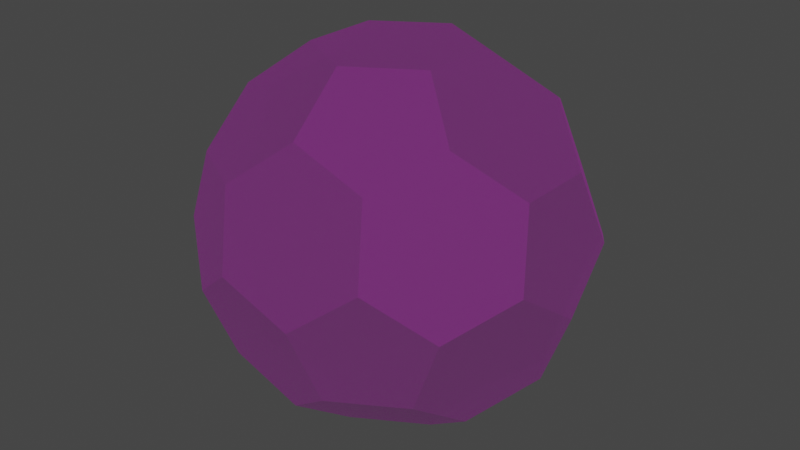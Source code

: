 # Source: Ball.blend  (saved by Blender 2.80.74; exported with 4.5.12 LTS)
import bpy
from mathutils import Matrix  # noqa: F401  (used for matrix-valued properties, if any)

bpy.ops.wm.read_factory_settings(use_empty=True)
scene = bpy.context.scene
scene.name = 'Scene'

# ---- collections
col_collection = bpy.data.collections.new('Collection'); scene.collection.children.link(col_collection)

# ---- images (referenced by path relative to the original .blend; pixels are not part of the script)
import os
ASSET_DIR = os.environ.get("B2B_ASSET_DIR", "")  # directory of the original .blend (textures are referenced by path, not embedded)
HERE = os.path.dirname(os.path.abspath(__file__))  # packed textures are extracted next to this script under _unpacked/

def load_image(name, relpath, width, height, colorspace="sRGB"):
    """Load a texture the original file referenced (path relative to the .blend, or extracted next to this script)."""
    p = next((c for c in (os.path.join(HERE, relpath), os.path.join(ASSET_DIR, relpath)) if relpath and os.path.exists(c)), "")
    if p:
        img = bpy.data.images.load(p, check_existing=True)
        img.name = name
    else:  # same state as the original file: an image datablock whose file is absent (Cycles renders it pink)
        img = bpy.data.images.new(name, width, height)
        img.source = "FILE"
        img.filepath = "//" + (relpath or name)
    img.colorspace_settings.name = colorspace
    return img
img_map__15 = load_image('Map #15', 'T_Generic_colors.psd', 1024, 1024, 'sRGB')

# ---- materials (node trees are filled in below, after node groups)
mat_07___default = bpy.data.materials.new('07 - Default')
mat_07___default.use_transparent_shadow = False
mat_07___default.diffuse_color = (0.5882, 0.5882, 0.5882, 1.0)
mat_07___default.roughness = 0.8586
mat_07___default.specular_intensity = 0.0
mat_07___default.metallic = 1.0

# ---- material node trees
mat_07___default.use_nodes = True; mat_07___default.node_tree.nodes.clear()
_N = mat_07___default.node_tree.nodes; _L = mat_07___default.node_tree.links
n0 = _N.new('ShaderNodeOutputMaterial'); n0.name = 'Material Output'; n0.location = (300, 300)
n1 = _N.new('ShaderNodeBsdfPrincipled'); n1.name = 'Principled BSDF'; n1.location = (10, 300)
n1.distribution = 'GGX'
n1.subsurface_method = 'BURLEY'
n1.inputs[1].default_value = 1.0
n1.inputs[2].default_value = 0.8586
n1.inputs[3].default_value = 1.45
n1.inputs[13].default_value = 0.0
n1.inputs[27].default_value = (0.0, 0.0, 0.0, 1.0)
n1.inputs[28].default_value = 1.0
n2 = _N.new('ShaderNodeNormalMap'); n2.name = 'Normal Map'; n2.location = (-300, -300)
n2.label = 'Normal/Map'
n2.inputs[0].default_value = 0.14
n3 = _N.new('ShaderNodeTexImage'); n3.name = 'Image Texture'; n3.location = (-300, 600)
n3.image = img_map__15
n4 = _N.new('ShaderNodeTexImage'); n4.name = 'Image Texture.001'; n4.location = (-300, 0)
n4.image = img_map__15
_L.new(n1.outputs[0], n0.inputs[0])
_L.new(n2.outputs[0], n1.inputs[5])
_L.new(n3.outputs[0], n1.inputs[0])
_L.new(n4.outputs[0], n1.inputs[4])
n0.is_active_output = True

# ---- world
world_world = bpy.data.worlds.new('World'); scene.world = world_world
world_world.use_nodes = True; world_world.node_tree.nodes.clear()
_N = world_world.node_tree.nodes; _L = world_world.node_tree.links
n0 = _N.new('ShaderNodeOutputWorld'); n0.name = 'World Output'; n0.location = (300, 300)
n1 = _N.new('ShaderNodeBackground'); n1.name = 'Background'; n1.location = (10, 300)
n1.inputs[0].default_value = (0.05088, 0.05088, 0.05088, 1.0)
_L.new(n1.outputs[0], n0.inputs[0])
n0.is_active_output = True
world_world.color = (0.05088, 0.05088, 0.05088)
world_world.use_sun_shadow = False
world_world.sun_shadow_jitter_overblur = 0.0

# ---- meshes
me_mesh = bpy.data.meshes.new('Mesh')
me_mesh.from_pydata([(0.04031, -0.02426, 0.1107), (0.0721, -0.04855, 0.0832), (0.1039, -0.02428, 0.05568), (0.1039, 0.02429, 0.05568), (0.0721, 0.04855, 0.0832), (0.04031, 0.02427, 0.1107), (0.1132, 0.03929, 0.01045), (0.09085, 0.07856, -0.007224), (0.05906, 0.1028, 0.02032), (0.04969, 0.08784, 0.06551), (0.0228, 0.1178, -0.008299), (-0.0228, 0.1178, 0.008299), (-0.03218, 0.1028, 0.05353), (0.004048, 0.08784, 0.08212), (-0.07424, 0.07856, 0.05286), (-0.08003, 0.03929, 0.08079), (-0.04377, 0.02429, 0.1094), (-0.001749, 0.04855, 0.1101), (-0.04377, -0.02428, 0.1094), (-0.001749, -0.04855, 0.1101), (-0.08003, -0.03929, 0.08079), (-0.07424, -0.07855, 0.05286), (-0.03218, -0.1028, 0.05353), (0.004048, -0.08784, 0.08212), (-0.0228, -0.1178, 0.008299), (0.0228, -0.1178, -0.008299), (0.05906, -0.1028, 0.02032), (0.04969, -0.08784, 0.06551), (0.09085, -0.07855, -0.007224), (0.1132, -0.03929, 0.01045), (0.119, 2.441e-06, -0.0175), (0.1024, 2.439e-06, -0.06311), (0.08003, 0.03929, -0.08079), (0.07424, 0.07856, -0.05286), (0.07424, -0.07855, -0.05286), (0.08003, -0.03929, -0.08079), (-0.05906, -0.1028, -0.02032), (-0.04969, -0.08784, -0.06551), (-0.004045, -0.08784, -0.08212), (0.03218, -0.1028, -0.05353), (0.001752, -0.04855, -0.1101), (0.04377, -0.02428, -0.1094), (0.04377, 0.02429, -0.1094), (0.001752, 0.04855, -0.1101), (-0.004045, 0.08784, -0.08212), (0.03218, 0.1028, -0.05353), (-0.04031, -0.02426, -0.1107), (-0.04031, 0.02427, -0.1107), (-0.09085, -0.07855, 0.007224), (-0.1132, -0.03929, -0.01045), (-0.1039, -0.02428, -0.05568), (-0.07209, -0.04855, -0.0832), (-0.1039, 0.02429, -0.05568), (-0.07209, 0.04855, -0.0832), (-0.04969, 0.08784, -0.06551), (-0.05906, 0.1028, -0.02032), (-0.1132, 0.03929, -0.01045), (-0.09085, 0.07856, 0.007224), (-0.1024, 2.444e-06, 0.06311), (-0.119, 2.442e-06, 0.01751)], [], [(3, 4, 5), (5, 0, 1), (3, 5, 1), (3, 1, 2), (8, 9, 4), (4, 3, 6), (8, 4, 6), (8, 6, 7), (12, 13, 9), (9, 8, 10), (12, 9, 10), (12, 10, 11), (16, 17, 13), (13, 12, 14), (16, 13, 14), (16, 14, 15), (0, 5, 17), (17, 16, 18), (0, 17, 18), (0, 18, 19), (22, 23, 19), (19, 18, 20), (22, 19, 20), (22, 20, 21), (26, 27, 23), (23, 22, 24), (26, 23, 24), (26, 24, 25), (2, 1, 27), (27, 26, 28), (2, 27, 28), (2, 28, 29), (32, 33, 7), (7, 6, 30), (32, 7, 30), (32, 30, 31), (34, 35, 31), (31, 30, 29), (34, 31, 29), (34, 29, 28), (38, 39, 25), (25, 24, 36), (38, 25, 36), (38, 36, 37), (35, 34, 39), (39, 38, 40), (35, 39, 40), (35, 40, 41), (44, 45, 33), (33, 32, 42), (44, 33, 42), (44, 42, 43), (46, 47, 43), (43, 42, 41), (46, 43, 41), (46, 41, 40), (50, 51, 37), (37, 36, 48), (50, 37, 48), (50, 48, 49), (47, 46, 51), (51, 50, 52), (47, 51, 52), (47, 52, 53), (11, 10, 45), (45, 44, 54), (11, 45, 54), (11, 54, 55), (56, 57, 55), (55, 54, 53), (56, 55, 53), (56, 53, 52), (58, 59, 49), (49, 48, 21), (58, 49, 21), (58, 21, 20), (57, 56, 59), (59, 58, 15), (57, 59, 15), (57, 15, 14), (13, 17, 5), (5, 4, 9), (13, 5, 9), (27, 1, 0), (0, 19, 23), (27, 0, 23), (30, 6, 3), (3, 2, 29), (30, 3, 29), (39, 34, 28), (28, 26, 25), (39, 28, 25), (42, 32, 31), (31, 35, 41), (42, 31, 41), (51, 46, 40), (40, 38, 37), (51, 40, 37), (54, 44, 43), (43, 47, 53), (54, 43, 53), (59, 56, 52), (52, 50, 49), (59, 52, 49), (12, 11, 55), (55, 57, 14), (12, 55, 14), (18, 16, 15), (15, 58, 20), (18, 15, 20), (36, 24, 22), (22, 21, 48), (36, 22, 48), (33, 45, 10), (10, 8, 7), (33, 10, 7)])
me_mesh.polygons.foreach_set('use_smooth', [True] * 116)
_k = set([(0, 1), (0, 5), (0, 19), (1, 2), (1, 27), (2, 3), (2, 29), (3, 4), (3, 6), (4, 5), (4, 9), (5, 17), (6, 7), (6, 30), (7, 8), (7, 33), (8, 9), (8, 10), (9, 13), (10, 11), (10, 45), (11, 12), (11, 55), (12, 13), (12, 14), (13, 17), (14, 15), (14, 57), (15, 16), (15, 58), (16, 17), (16, 18), (18, 19), (18, 20), (19, 23), (20, 21), (20, 58), (21, 22), (21, 48), (22, 23), (22, 24), (23, 27), (24, 25), (24, 36), (25, 26), (25, 39), (26, 27), (26, 28), (28, 29), (28, 34), (29, 30), (30, 31), (31, 32), (31, 35), (32, 33), (32, 42), (33, 45), (34, 35), (34, 39), (35, 41), (36, 37), (36, 48), (37, 38), (37, 51), (38, 39), (38, 40), (40, 41), (40, 46), (41, 42), (42, 43), (43, 44), (43, 47), (44, 45), (44, 54), (46, 47), (46, 51), (47, 53), (48, 49), (49, 50), (49, 59), (50, 51), (50, 52), (52, 53), (52, 56), (53, 54), (54, 55), (55, 57), (56, 57), (56, 59), (58, 59)])
me_mesh.attributes.new('sharp_edge', 'BOOLEAN', 'EDGE').data.foreach_set('value', [ (min(e.vertices), max(e.vertices)) in _k for e in me_mesh.edges])
_uv = me_mesh.uv_layers.new(name='UVChannel_1')
_uv.uv.foreach_set('vector', [0.9881, 0.02208, 0.9843, 0.03243, 0.9734, 0.03431, 0.9734, 0.03431, 0.9664, 0.02585, 0.9702, 0.0155, 0.9881, 0.02208, 0.9734, 0.03431, 0.9702, 0.0155, 0.9881, 0.02208, 0.9702, 0.0155, 0.981, 0.01361, 0.9259, 0.0407, 0.9151, 0.04259, 0.908, 0.03412, 0.908, 0.03412, 0.9118, 0.02378, 0.9227, 0.02188, 0.9259, 0.0407, 0.908, 0.03412, 0.9227, 0.02188, 0.9259, 0.0407, 0.9227, 0.02188, 0.9297, 0.03034, 0.9249, 0.06445, 0.9147, 0.06862, 0.906, 0.06187, 0.906, 0.06187, 0.9075, 0.05095, 0.9177, 0.04677, 0.9249, 0.06445, 0.906, 0.06187, 0.9177, 0.04677, 0.9249, 0.06445, 0.9177, 0.04677, 0.9264, 0.05352, 0.9121, 0.08595, 0.9034, 0.07921, 0.9049, 0.06828, 0.9049, 0.06828, 0.9151, 0.06411, 0.9238, 0.07086, 0.9121, 0.08595, 0.9049, 0.06828, 0.9238, 0.07086, 0.9121, 0.08595, 0.9238, 0.07086, 0.9224, 0.08178, 0.9015, 0.09465, 0.903, 0.08373, 0.9132, 0.07955, 0.9132, 0.07955, 0.9219, 0.0863, 0.9204, 0.09723, 0.9015, 0.09465, 0.9132, 0.07955, 0.9204, 0.09723, 0.9015, 0.09465, 0.9204, 0.09723, 0.9102, 0.1014, 0.9417, 0.01211, 0.9524, 0.01482, 0.9554, 0.02543, 0.9554, 0.02543, 0.9477, 0.03333, 0.937, 0.03061, 0.9417, 0.01211, 0.9554, 0.02543, 0.937, 0.03061, 0.9417, 0.01211, 0.937, 0.03061, 0.934, 0.02001, 0.9813, 0.08141, 0.9847, 0.09191, 0.9773, 0.1001, 0.9773, 0.1001, 0.9665, 0.09773, 0.9631, 0.08723, 0.9813, 0.08141, 0.9773, 0.1001, 0.9631, 0.08723, 0.9813, 0.08141, 0.9631, 0.08723, 0.9706, 0.07907, 0.9625, 0.0392, 0.9551, 0.04735, 0.9444, 0.04501, 0.9444, 0.04501, 0.941, 0.03451, 0.9484, 0.02635, 0.9625, 0.0392, 0.9444, 0.04501, 0.9484, 0.02635, 0.9625, 0.0392, 0.9484, 0.02635, 0.9592, 0.02869, 0.9795, 0.00689, 0.9884, 0.01343, 0.9871, 0.02439, 0.9871, 0.02439, 0.977, 0.0288, 0.9682, 0.02226, 0.9795, 0.00689, 0.9871, 0.02439, 0.9682, 0.02226, 0.9795, 0.00689, 0.9682, 0.02226, 0.9694, 0.01131, 0.9675, 0.04217, 0.966, 0.03125, 0.9747, 0.02449, 0.9747, 0.02449, 0.9849, 0.02866, 0.9864, 0.03959, 0.9675, 0.04217, 0.9747, 0.02449, 0.9864, 0.03959, 0.9675, 0.04217, 0.9864, 0.03959, 0.9777, 0.04634, 0.9524, 0.007232, 0.9626, 0.0114, 0.964, 0.02233, 0.964, 0.02233, 0.9553, 0.02908, 0.9451, 0.02491, 0.9524, 0.007232, 0.964, 0.02233, 0.9451, 0.02491, 0.9524, 0.007232, 0.9451, 0.02491, 0.9436, 0.01399, 0.9887, 0.06089, 0.9901, 0.0718, 0.9814, 0.07856, 0.9814, 0.07856, 0.9712, 0.07439, 0.9697, 0.06346, 0.9887, 0.06089, 0.9814, 0.07856, 0.9697, 0.06346, 0.9887, 0.06089, 0.9697, 0.06346, 0.9784, 0.05671, 0.9533, 0.03033, 0.9432, 0.02586, 0.9421, 0.01489, 0.9421, 0.01489, 0.951, 0.008407, 0.961, 0.01289, 0.9533, 0.03033, 0.9421, 0.01489, 0.961, 0.01289, 0.9533, 0.03033, 0.961, 0.01289, 0.9622, 0.02385, 0.9369, 0.02965, 0.9354, 0.01873, 0.9441, 0.01198, 0.9441, 0.01198, 0.9543, 0.01615, 0.9558, 0.02707, 0.9369, 0.02965, 0.9441, 0.01198, 0.9558, 0.02707, 0.9369, 0.02965, 0.9558, 0.02707, 0.9471, 0.03382, 0.9305, 0.09175, 0.9339, 0.08128, 0.9447, 0.079, 0.9447, 0.079, 0.9521, 0.0872, 0.9487, 0.09768, 0.9305, 0.09175, 0.9447, 0.079, 0.9487, 0.09768, 0.9305, 0.09175, 0.9487, 0.09768, 0.9379, 0.09996, 0.9711, 0.03033, 0.9819, 0.02805, 0.9893, 0.03625, 0.9893, 0.03625, 0.9859, 0.04673, 0.9751, 0.04902, 0.9711, 0.03033, 0.9893, 0.03625, 0.9751, 0.04902, 0.9711, 0.03033, 0.9751, 0.04902, 0.9677, 0.04082, 0.9354, 0.05849, 0.9346, 0.0475, 0.9438, 0.04134, 0.9438, 0.04134, 0.9537, 0.04617, 0.9544, 0.05718, 0.9354, 0.05849, 0.9438, 0.04134, 0.9544, 0.05718, 0.9354, 0.05849, 0.9544, 0.05718, 0.9453, 0.06333, 0.9644, 0.03892, 0.9628, 0.04982, 0.9526, 0.05389, 0.9526, 0.05389, 0.9439, 0.04705, 0.9455, 0.03614, 0.9644, 0.03892, 0.9526, 0.05389, 0.9455, 0.03614, 0.9644, 0.03892, 0.9455, 0.03614, 0.9558, 0.03208, 0.9843, 0.03552, 0.9736, 0.0328, 0.9706, 0.02218, 0.9706, 0.02218, 0.9783, 0.01429, 0.989, 0.01702, 0.9843, 0.03552, 0.9706, 0.02218, 0.989, 0.01702, 0.9843, 0.03552, 0.989, 0.01702, 0.992, 0.02762, 0.9438, 0.06703, 0.9525, 0.07378, 0.951, 0.08471, 0.951, 0.08471, 0.9408, 0.08888, 0.9321, 0.08212, 0.9438, 0.06703, 0.951, 0.08471, 0.9321, 0.08212, 0.9438, 0.06703, 0.9321, 0.08212, 0.9336, 0.0712, 0.5613, 0.5231, 0.5598, 0.534, 0.5489, 0.536, 0.5489, 0.536, 0.5437, 0.5263, 0.5514, 0.5183, 0.5613, 0.5231, 0.5489, 0.536, 0.5514, 0.5183, 0.5281, 0.5855, 0.5367, 0.5923, 0.5329, 0.6026, 0.5329, 0.6026, 0.5219, 0.6022, 0.5189, 0.5916, 0.5281, 0.5855, 0.5329, 0.6026, 0.5189, 0.5916, 0.5823, 0.5843, 0.5912, 0.5908, 0.5877, 0.6013, 0.5877, 0.6013, 0.5767, 0.6012, 0.5733, 0.5907, 0.5823, 0.5843, 0.5877, 0.6013, 0.5733, 0.5907, 0.5471, 0.5929, 0.5558, 0.5861, 0.5649, 0.5923, 0.5649, 0.5923, 0.5618, 0.6029, 0.5508, 0.6033, 0.5471, 0.5929, 0.5649, 0.5923, 0.5508, 0.6033, 0.5639, 0.5372, 0.5746, 0.5346, 0.5804, 0.544, 0.5804, 0.544, 0.5733, 0.5524, 0.5631, 0.5482, 0.5639, 0.5372, 0.5804, 0.544, 0.5631, 0.5482, 0.5383, 0.5627, 0.5435, 0.553, 0.5543, 0.555, 0.5543, 0.555, 0.5558, 0.5659, 0.5459, 0.5707, 0.5383, 0.5627, 0.5543, 0.555, 0.5459, 0.5707, 0.5985, 0.5794, 0.5951, 0.5689, 0.6041, 0.5624, 0.6041, 0.5624, 0.613, 0.5689, 0.6096, 0.5794, 0.5985, 0.5794, 0.6041, 0.5624, 0.6096, 0.5794, 0.6158, 0.5293, 0.6066, 0.5355, 0.598, 0.5286, 0.598, 0.5286, 0.6018, 0.5183, 0.6128, 0.5187, 0.6158, 0.5293, 0.598, 0.5286, 0.6128, 0.5187, 0.5715, 0.5189, 0.5752, 0.5086, 0.5862, 0.5089, 0.5862, 0.5089, 0.5893, 0.5195, 0.5802, 0.5257, 0.5715, 0.5189, 0.5862, 0.5089, 0.5802, 0.5257, 0.5196, 0.5758, 0.5188, 0.5648, 0.529, 0.5606, 0.529, 0.5606, 0.5361, 0.5691, 0.5303, 0.5784, 0.5196, 0.5758, 0.529, 0.5606, 0.5303, 0.5784, 0.5209, 0.53, 0.5319, 0.5301, 0.5353, 0.5406, 0.5353, 0.5406, 0.5263, 0.547, 0.5174, 0.5405, 0.5209, 0.53, 0.5353, 0.5406, 0.5174, 0.5405, 0.5908, 0.5442, 0.5939, 0.5548, 0.5847, 0.5609, 0.5847, 0.5609, 0.576, 0.5541, 0.5798, 0.5438, 0.5908, 0.5442, 0.5847, 0.5609, 0.5798, 0.5438])
_uv.active_render = True
_uv = me_mesh.uv_layers.new(name='UVChannel_2')
_uv.uv.foreach_set('vector', [0.6897, 0.7134, 0.6635, 0.785, 0.5882, 0.7981, 0.5882, 0.7981, 0.5393, 0.7395, 0.5657, 0.6678, 0.6897, 0.7134, 0.5882, 0.7981, 0.5657, 0.6678, 0.6897, 0.7134, 0.5657, 0.6678, 0.6408, 0.6547, 0.7877, 0.8305, 0.7125, 0.8436, 0.6635, 0.785, 0.6635, 0.785, 0.6897, 0.7134, 0.765, 0.7002, 0.7877, 0.8305, 0.6635, 0.785, 0.765, 0.7002, 0.7877, 0.8305, 0.765, 0.7002, 0.8139, 0.7588, 0.2569, 0.4371, 0.1863, 0.466, 0.1259, 0.4192, 0.1259, 0.4192, 0.1362, 0.3436, 0.2069, 0.3147, 0.2569, 0.4371, 0.1259, 0.4192, 0.2069, 0.3147, 0.2569, 0.4371, 0.2069, 0.3147, 0.2673, 0.3614, 0.2363, 0.5884, 0.176, 0.5416, 0.1863, 0.466, 0.1863, 0.466, 0.2569, 0.4371, 0.3173, 0.4839, 0.2363, 0.5884, 0.1863, 0.466, 0.3173, 0.4839, 0.2363, 0.5884, 0.3173, 0.4839, 0.307, 0.5595, 0.09502, 0.6462, 0.1053, 0.5706, 0.176, 0.5416, 0.176, 0.5416, 0.2363, 0.5884, 0.226, 0.664, 0.09502, 0.6462, 0.176, 0.5416, 0.226, 0.664, 0.09502, 0.6462, 0.226, 0.664, 0.1554, 0.6929, 0.3683, 0.6443, 0.4422, 0.6631, 0.463, 0.7366, 0.463, 0.7366, 0.4097, 0.7912, 0.3357, 0.7725, 0.3683, 0.6443, 0.463, 0.7366, 0.3357, 0.7725, 0.3683, 0.6443, 0.3357, 0.7725, 0.315, 0.699, 0.6581, 0.1967, 0.6813, 0.2693, 0.63, 0.3259, 0.63, 0.3259, 0.5555, 0.3097, 0.5321, 0.237, 0.6581, 0.1967, 0.63, 0.3259, 0.5321, 0.237, 0.6581, 0.1967, 0.5321, 0.237, 0.5834, 0.1805, 0.8073, 0.2291, 0.7559, 0.2856, 0.6813, 0.2693, 0.6813, 0.2693, 0.6581, 0.1967, 0.7095, 0.1402, 0.8073, 0.2291, 0.6813, 0.2693, 0.7095, 0.1402, 0.8073, 0.2291, 0.7095, 0.1402, 0.7841, 0.1564, 0.9246, 0.005421, 0.986, 0.05068, 0.9775, 0.1266, 0.9775, 0.1266, 0.9076, 0.1571, 0.8461, 0.1119, 0.9246, 0.005421, 0.9775, 0.1266, 0.8461, 0.1119, 0.9246, 0.005421, 0.8461, 0.1119, 0.8546, 0.03601, 0.8555, 0.5002, 0.8452, 0.4246, 0.9056, 0.3778, 0.9056, 0.3778, 0.9762, 0.4067, 0.9865, 0.4823, 0.8555, 0.5002, 0.9056, 0.3778, 0.9865, 0.4823, 0.8555, 0.5002, 0.9865, 0.4823, 0.9262, 0.5291, 0.7245, 0.5181, 0.7952, 0.547, 0.8055, 0.6226, 0.8055, 0.6226, 0.7452, 0.6694, 0.6745, 0.6405, 0.7245, 0.5181, 0.8055, 0.6226, 0.6745, 0.6405, 0.7245, 0.5181, 0.6745, 0.6405, 0.6642, 0.5649, 0.8452, 0.4246, 0.8555, 0.5002, 0.7952, 0.547, 0.7952, 0.547, 0.7245, 0.5181, 0.7142, 0.4424, 0.8452, 0.4246, 0.7952, 0.547, 0.7142, 0.4424, 0.8452, 0.4246, 0.7142, 0.4424, 0.7745, 0.3957, 0.08069, 0.1548, 0.01098, 0.1238, 0.002941, 0.04783, 0.002941, 0.04783, 0.06464, 0.002941, 0.1344, 0.03396, 0.08069, 0.1548, 0.002941, 0.04783, 0.1344, 0.03396, 0.08069, 0.1548, 0.1344, 0.03396, 0.1425, 0.1098, 0.6435, 0.4136, 0.6332, 0.338, 0.6935, 0.2912, 0.6935, 0.2912, 0.7642, 0.32, 0.7745, 0.3957, 0.6435, 0.4136, 0.6935, 0.2912, 0.7745, 0.3957, 0.6435, 0.4136, 0.7745, 0.3957, 0.7142, 0.4424, 0.3063, 0.2683, 0.33, 0.1957, 0.4047, 0.18, 0.4047, 0.18, 0.4557, 0.2368, 0.432, 0.3093, 0.3063, 0.2683, 0.4047, 0.18, 0.432, 0.3093, 0.3063, 0.2683, 0.432, 0.3093, 0.3573, 0.3251, 0.2043, 0.1547, 0.2789, 0.1389, 0.33, 0.1957, 0.33, 0.1957, 0.3063, 0.2683, 0.2316, 0.2841, 0.2043, 0.1547, 0.33, 0.1957, 0.2316, 0.2841, 0.2043, 0.1547, 0.2316, 0.2841, 0.1806, 0.2274, 0.8531, 0.9537, 0.8478, 0.8776, 0.9111, 0.835, 0.9111, 0.835, 0.9797, 0.8684, 0.985, 0.9446, 0.8531, 0.9537, 0.9111, 0.835, 0.985, 0.9446, 0.8531, 0.9537, 0.985, 0.9446, 0.9217, 0.9873, 0.1449, 0.8507, 0.1338, 0.9262, 0.06277, 0.9543, 0.06277, 0.9543, 0.002941, 0.907, 0.01405, 0.8314, 0.1449, 0.8507, 0.06277, 0.9543, 0.01405, 0.8314, 0.1449, 0.8507, 0.01405, 0.8314, 0.08496, 0.8033, 0.2824, 0.8271, 0.2084, 0.8083, 0.1878, 0.7348, 0.1878, 0.7348, 0.241, 0.6802, 0.315, 0.699, 0.2824, 0.8271, 0.1878, 0.7348, 0.315, 0.699, 0.2824, 0.8271, 0.315, 0.699, 0.3357, 0.7725, 0.388, 0.455, 0.4483, 0.5017, 0.438, 0.5774, 0.438, 0.5774, 0.3673, 0.6062, 0.307, 0.5595, 0.388, 0.455, 0.438, 0.5774, 0.307, 0.5595, 0.388, 0.455, 0.307, 0.5595, 0.3173, 0.4839, 0.1863, 0.466, 0.176, 0.5416, 0.1008, 0.5552, 0.1008, 0.5552, 0.06471, 0.4879, 0.1175, 0.4328, 0.1863, 0.466, 0.1008, 0.5552, 0.1175, 0.4328, 0.5057, 0.6206, 0.5657, 0.6678, 0.5393, 0.7395, 0.5393, 0.7395, 0.463, 0.7366, 0.4422, 0.6631, 0.5057, 0.6206, 0.5393, 0.7395, 0.4422, 0.6631, 0.8461, 0.1119, 0.9076, 0.1571, 0.8836, 0.2296, 0.8836, 0.2296, 0.8073, 0.2291, 0.7841, 0.1564, 0.8461, 0.1119, 0.8836, 0.2296, 0.7841, 0.1564, 0.7952, 0.547, 0.8555, 0.5002, 0.9187, 0.5432, 0.9187, 0.5432, 0.8973, 0.6165, 0.821, 0.6188, 0.7952, 0.547, 0.9187, 0.5432, 0.821, 0.6188, 0.7802, 0.3195, 0.8543, 0.3014, 0.8945, 0.3663, 0.8945, 0.3663, 0.8452, 0.4246, 0.7745, 0.3957, 0.7802, 0.3195, 0.8945, 0.3663, 0.7745, 0.3957, 0.6029, 0.4961, 0.6391, 0.4289, 0.7142, 0.4424, 0.7142, 0.4424, 0.7245, 0.5181, 0.6558, 0.5513, 0.6029, 0.4961, 0.7142, 0.4424, 0.6558, 0.5513, 0.1043, 0.2274, 0.08069, 0.1548, 0.1425, 0.1098, 0.1425, 0.1098, 0.2043, 0.1547, 0.1806, 0.2274, 0.1043, 0.2274, 0.1425, 0.1098, 0.1806, 0.2274, 0.2084, 0.8083, 0.1449, 0.8507, 0.08496, 0.8033, 0.08496, 0.8033, 0.1115, 0.7317, 0.1878, 0.7348, 0.2084, 0.8083, 0.08496, 0.8033, 0.1878, 0.7348, 0.2569, 0.4371, 0.2827, 0.3652, 0.3591, 0.3676, 0.3591, 0.3676, 0.3804, 0.4409, 0.3173, 0.4839, 0.2569, 0.4371, 0.3591, 0.3676, 0.3173, 0.4839, 0.242, 0.6645, 0.2363, 0.5884, 0.307, 0.5595, 0.307, 0.5595, 0.3563, 0.6177, 0.3161, 0.6827, 0.242, 0.6645, 0.307, 0.5595, 0.3161, 0.6827, 0.4557, 0.2368, 0.5321, 0.237, 0.5555, 0.3097, 0.5555, 0.3097, 0.4936, 0.3544, 0.432, 0.3093, 0.4557, 0.2368, 0.5555, 0.3097, 0.432, 0.3093, 0.8902, 0.7615, 0.9111, 0.835, 0.8478, 0.8776, 0.8478, 0.8776, 0.7877, 0.8305, 0.8139, 0.7588, 0.8902, 0.7615, 0.8478, 0.8776, 0.8139, 0.7588])
me_mesh.materials.append(mat_07___default)
me_mesh.use_remesh_preserve_volume = False
me_mesh.use_remesh_preserve_attributes = False
me_mesh.use_mirror_vertex_groups = False
me_mesh.update()
me_mesh.normals_split_custom_set([tuple(v) for v in zip(*[iter([0.6548, -2.665e-07, 0.7558, 0.6548, -3.194e-06, 0.7558, 0.6548, -2.658e-07, 0.7558, 0.6548, -2.658e-07, 0.7558, 0.6548, 0.0, 0.7558, 0.6548, 5.323e-07, 0.7558, 0.6548, -2.665e-07, 0.7558, 0.6548, -2.658e-07, 0.7558, 0.6548, 5.323e-07, 0.7558, 0.6548, -2.665e-07, 0.7558, 0.6548, 5.323e-07, 0.7558, 0.6548, 0.0, 0.7558, 0.74, 0.5774, 0.3451, 0.74, 0.5774, 0.3451, 0.74, 0.5774, 0.3451, 0.74, 0.5774, 0.3451, 0.74, 0.5773, 0.3451, 0.74, 0.5774, 0.3451, 0.74, 0.5774, 0.3451, 0.74, 0.5774, 0.3451, 0.74, 0.5774, 0.3451, 0.74, 0.5774, 0.3451, 0.74, 0.5774, 0.3451, 0.74, 0.5773, 0.3451, 0.122, 0.9342, 0.3353, 0.122, 0.9342, 0.3353, 0.122, 0.9342, 0.3353, 0.122, 0.9342, 0.3353, 0.1221, 0.9342, 0.3353, 0.122, 0.9342, 0.3353, 0.122, 0.9342, 0.3353, 0.122, 0.9342, 0.3353, 0.122, 0.9342, 0.3353, 0.122, 0.9342, 0.3353, 0.122, 0.9342, 0.3353, 0.122, 0.9342, 0.3353, -0.3451, 0.5773, 0.74, -0.3451, 0.5774, 0.74, -0.3451, 0.5774, 0.74, -0.3451, 0.5774, 0.74, -0.3451, 0.5774, 0.74, -0.3451, 0.5774, 0.74, -0.3451, 0.5773, 0.74, -0.3451, 0.5774, 0.74, -0.3451, 0.5774, 0.74, -0.3451, 0.5773, 0.74, -0.3451, 0.5774, 0.74, -0.3451, 0.5773, 0.74, -0.01579, 9.584e-07, 0.9999, -0.01579, 0.0, 0.9999, -0.01579, -1.919e-06, 0.9999, -0.01579, -1.919e-06, 0.9999, -0.0158, 0.0, 0.9999, -0.01579, 9.61e-07, 0.9999, -0.01579, 9.584e-07, 0.9999, -0.01579, -1.919e-06, 0.9999, -0.01579, 9.61e-07, 0.9999, -0.01579, 9.584e-07, 0.9999, -0.01579, 9.61e-07, 0.9999, -0.01579, 1.152e-05, 0.9999, -0.3451, -0.5773, 0.74, -0.3451, -0.5774, 0.74, -0.3451, -0.5774, 0.74, -0.3451, -0.5774, 0.74, -0.3451, -0.5773, 0.74, -0.3451, -0.5773, 0.74, -0.3451, -0.5773, 0.74, -0.3451, -0.5774, 0.74, -0.3451, -0.5773, 0.74, -0.3451, -0.5773, 0.74, -0.3451, -0.5773, 0.74, -0.345, -0.5773, 0.74, 0.122, -0.9342, 0.3353, 0.122, -0.9342, 0.3353, 0.122, -0.9342, 0.3353, 0.122, -0.9342, 0.3353, 0.122, -0.9342, 0.3353, 0.122, -0.9342, 0.3353, 0.122, -0.9342, 0.3353, 0.122, -0.9342, 0.3353, 0.122, -0.9342, 0.3353, 0.122, -0.9342, 0.3353, 0.122, -0.9342, 0.3353, 0.122, -0.9342, 0.3353, 0.74, -0.5774, 0.3451, 0.74, -0.5774, 0.345, 0.74, -0.5774, 0.3451, 0.74, -0.5774, 0.3451, 0.74, -0.5774, 0.3451, 0.74, -0.5774, 0.3451, 0.74, -0.5774, 0.3451, 0.74, -0.5774, 0.3451, 0.74, -0.5774, 0.3451, 0.74, -0.5774, 0.3451, 0.74, -0.5774, 0.3451, 0.74, -0.5773, 0.3451, 0.8778, 0.3568, -0.3195, 0.8778, 0.3568, -0.3195, 0.8778, 0.3568, -0.3195, 0.8778, 0.3568, -0.3195, 0.8778, 0.3568, -0.3195, 0.8778, 0.3568, -0.3195, 0.8778, 0.3568, -0.3195, 0.8778, 0.3568, -0.3195, 0.8778, 0.3568, -0.3195, 0.8778, 0.3568, -0.3195, 0.8778, 0.3568, -0.3195, 0.8778, 0.3568, -0.3195, 0.8778, -0.3568, -0.3195, 0.8778, -0.3568, -0.3195, 0.8778, -0.3568, -0.3195, 0.8778, -0.3568, -0.3195, 0.8778, -0.3568, -0.3195, 0.8778, -0.3568, -0.3195, 0.8778, -0.3568, -0.3195, 0.8778, -0.3568, -0.3195, 0.8778, -0.3568, -0.3195, 0.8778, -0.3568, -0.3195, 0.8778, -0.3568, -0.3195, 0.8778, -0.3568, -0.3195, -0.122, -0.9342, -0.3353, -0.122, -0.9342, -0.3353, -0.122, -0.9342, -0.3353, -0.122, -0.9342, -0.3353, -0.122, -0.9342, -0.3353, -0.122, -0.9342, -0.3353, -0.122, -0.9342, -0.3353, -0.122, -0.9342, -0.3353, -0.122, -0.9342, -0.3353, -0.122, -0.9342, -0.3353, -0.122, -0.9342, -0.3353, -0.122, -0.9342, -0.3353, 0.3451, -0.5773, -0.74, 0.345, -0.5773, -0.74, 0.3451, -0.5774, -0.74, 0.3451, -0.5774, -0.74, 0.3451, -0.5774, -0.74, 0.3451, -0.5774, -0.74, 0.3451, -0.5773, -0.74, 0.3451, -0.5774, -0.74, 0.3451, -0.5774, -0.74, 0.3451, -0.5773, -0.74, 0.3451, -0.5774, -0.74, 0.3451, -0.5773, -0.74, 0.3451, 0.5774, -0.74, 0.3451, 0.5774, -0.74, 0.3451, 0.5774, -0.74, 0.3451, 0.5774, -0.74, 0.3451, 0.5773, -0.74, 0.3451, 0.5773, -0.74, 0.3451, 0.5774, -0.74, 0.3451, 0.5774, -0.74, 0.3451, 0.5773, -0.74, 0.3451, 0.5774, -0.74, 0.3451, 0.5773, -0.74, 0.3451, 0.5774, -0.74, 0.01581, -8.032e-07, -0.9999, 0.01581, 0.0, -0.9999, 0.0158, 1.608e-06, -0.9999, 0.0158, 1.608e-06, -0.9999, 0.0158, 0.0, -0.9999, 0.0158, -8.054e-07, -0.9999, 0.01581, -8.032e-07, -0.9999, 0.0158, 1.608e-06, -0.9999, 0.0158, -8.054e-07, -0.9999, 0.01581, -8.032e-07, -0.9999, 0.0158, -8.054e-07, -0.9999, 0.0158, -9.651e-06, -0.9999, -0.74, -0.5774, -0.3451, -0.74, -0.5774, -0.3451, -0.74, -0.5774, -0.3451, -0.74, -0.5774, -0.3451, -0.74, -0.5774, -0.3451, -0.74, -0.5774, -0.3451, -0.74, -0.5774, -0.3451, -0.74, -0.5774, -0.3451, -0.74, -0.5774, -0.3451, -0.74, -0.5774, -0.3451, -0.74, -0.5774, -0.3451, -0.74, -0.5773, -0.3451, -0.6548, 2.316e-06, -0.7558, -0.6548, 0.0, -0.7558, -0.6548, -4.638e-06, -0.7558, -0.6548, -4.638e-06, -0.7558, -0.6548, 0.0, -0.7558, -0.6548, 2.323e-06, -0.7558, -0.6548, 2.316e-06, -0.7558, -0.6548, -4.638e-06, -0.7558, -0.6548, 2.323e-06, -0.7558, -0.6548, 2.316e-06, -0.7558, -0.6548, 2.323e-06, -0.7558, -0.6548, 2.783e-05, -0.7558, -0.122, 0.9342, -0.3353, -0.122, 0.9342, -0.3353, -0.122, 0.9342, -0.3353, -0.122, 0.9342, -0.3353, -0.122, 0.9342, -0.3353, -0.122, 0.9342, -0.3353, -0.122, 0.9342, -0.3353, -0.122, 0.9342, -0.3353, -0.122, 0.9342, -0.3353, -0.122, 0.9342, -0.3353, -0.122, 0.9342, -0.3353, -0.1221, 0.9342, -0.3353, -0.74, 0.5774, -0.3451, -0.7402, 0.5774, -0.3447, -0.74, 0.5774, -0.3451, -0.74, 0.5774, -0.3451, -0.74, 0.5774, -0.3451, -0.74, 0.5774, -0.3451, -0.74, 0.5774, -0.3451, -0.74, 0.5774, -0.3451, -0.74, 0.5774, -0.3451, -0.74, 0.5774, -0.3451, -0.74, 0.5774, -0.3451, -0.74, 0.5774, -0.3451, -0.8778, -0.3568, 0.3195, -0.8778, -0.3568, 0.3195, -0.8778, -0.3568, 0.3195, -0.8778, -0.3568, 0.3195, -0.8778, -0.3568, 0.3195, -0.8778, -0.3568, 0.3195, -0.8778, -0.3568, 0.3195, -0.8778, -0.3568, 0.3195, -0.8778, -0.3568, 0.3195, -0.8778, -0.3568, 0.3195, -0.8778, -0.3568, 0.3195, -0.8778, -0.3568, 0.3195, -0.8778, 0.3568, 0.3195, -0.8778, 0.3568, 0.3195, -0.8778, 0.3568, 0.3195, -0.8778, 0.3568, 0.3195, -0.8778, 0.3568, 0.3195, -0.8778, 0.3568, 0.3195, -0.8778, 0.3568, 0.3195, -0.8778, 0.3568, 0.3195, -0.8778, 0.3568, 0.3195, -0.8778, 0.3568, 0.3195, -0.8778, 0.3568, 0.3195, -0.8778, 0.3568, 0.3195, 0.2909, 0.5257, 0.7993, 0.291, 0.5257, 0.7993, 0.2909, 0.5257, 0.7993, 0.2909, 0.5257, 0.7993, 0.2909, 0.5257, 0.7993, 0.2909, 0.5257, 0.7993, 0.2909, 0.5257, 0.7993, 0.2909, 0.5257, 0.7993, 0.2909, 0.5257, 0.7993, 0.2909, -0.5257, 0.7993, 0.2909, -0.5257, 0.7993, 0.2909, -0.5257, 0.7993, 0.2909, -0.5257, 0.7993, 0.291, -0.5257, 0.7993, 0.2909, -0.5257, 0.7993, 0.2909, -0.5257, 0.7993, 0.2909, -0.5257, 0.7993, 0.2909, -0.5257, 0.7993, 0.9792, 9.393e-07, 0.2031, 0.9792, -1.411e-05, 0.2031, 0.9792, -1.883e-06, 0.2031, 0.9792, -1.883e-06, 0.2031, 0.9792, 0.0, 0.2031, 0.9792, 5.644e-06, 0.2031, 0.9792, 9.393e-07, 0.2031, 0.9792, -1.883e-06, 0.2031, 0.9792, 5.644e-06, 0.2031, 0.494, -0.8507, -0.1798, 0.494, -0.8507, -0.1798, 0.494, -0.8507, -0.1798, 0.494, -0.8507, -0.1798, 0.494, -0.8507, -0.1798, 0.494, -0.8507, -0.1798, 0.494, -0.8507, -0.1798, 0.494, -0.8507, -0.1798, 0.494, -0.8507, -0.1798, 0.6195, -9.341e-06, -0.785, 0.6195, -2.802e-05, -0.785, 0.6195, 6.755e-12, -0.785, 0.6195, 6.755e-12, -0.785, 0.6195, 2.802e-05, -0.785, 0.6195, 9.341e-06, -0.785, 0.6195, -9.341e-06, -0.785, 0.6195, 6.755e-12, -0.785, 0.6195, 9.341e-06, -0.785, -0.2909, -0.5257, -0.7993, -0.2909, -0.5257, -0.7993, -0.2909, -0.5257, -0.7993, -0.2909, -0.5257, -0.7993, -0.2909, -0.5257, -0.7993, -0.2909, -0.5257, -0.7993, -0.2909, -0.5257, -0.7993, -0.2909, -0.5257, -0.7993, -0.2909, -0.5257, -0.7993, -0.2909, 0.5257, -0.7993, -0.2909, 0.5257, -0.7993, -0.2909, 0.5257, -0.7993, -0.2909, 0.5257, -0.7993, -0.2909, 0.5257, -0.7993, -0.2909, 0.5257, -0.7993, -0.2909, 0.5257, -0.7993, -0.2909, 0.5257, -0.7993, -0.2909, 0.5257, -0.7993, -0.9792, 1.64e-06, -0.2031, -0.9792, -1.868e-05, -0.2031, -0.9792, -2.293e-06, -0.2031, -0.9792, -2.293e-06, -0.2031, -0.9792, 0.0, -0.2031, -0.9792, 7.868e-06, -0.2031, -0.9792, 1.64e-06, -0.2031, -0.9792, -2.293e-06, -0.2031, -0.9792, 7.868e-06, -0.2031, -0.494, 0.8507, 0.1798, -0.4941, 0.8506, 0.1798, -0.494, 0.8507, 0.1798, -0.494, 0.8507, 0.1798, -0.494, 0.8507, 0.1798, -0.494, 0.8507, 0.1798, -0.494, 0.8507, 0.1798, -0.494, 0.8507, 0.1798, -0.494, 0.8507, 0.1798, -0.6195, 0.0, 0.785, -0.6195, 0.0, 0.785, -0.6195, 0.0, 0.785, -0.6195, 0.0, 0.785, -0.6195, 0.0, 0.785, -0.6195, 0.0, 0.785, -0.6195, 0.0, 0.785, -0.6195, 0.0, 0.785, -0.6195, 0.0, 0.785, -0.494, -0.8507, 0.1798, -0.4941, -0.8506, 0.1798, -0.494, -0.8507, 0.1798, -0.494, -0.8507, 0.1798, -0.494, -0.8507, 0.1798, -0.494, -0.8507, 0.1798, -0.494, -0.8507, 0.1798, -0.494, -0.8507, 0.1798, -0.494, -0.8507, 0.1798, 0.494, 0.8507, -0.1798, 0.494, 0.8507, -0.1799, 0.494, 0.8507, -0.1798, 0.494, 0.8507, -0.1798, 0.494, 0.8507, -0.1798, 0.494, 0.8507, -0.1798, 0.494, 0.8507, -0.1798, 0.494, 0.8507, -0.1798, 0.494, 0.8507, -0.1798])] * 3)])

# ---- objects
ob_ball = bpy.data.objects.new('Ball', me_mesh)

# ---- transforms, parenting, visibility, modifiers, constraints
ob_ball.location = (0.0, 0.0, 0.0)
ob_ball.color = (0.8, 0.8, 0.8, 1.0)
ob_ball.lineart.crease_threshold = 0.0

# ---- collection membership
col_collection.objects.link(ob_ball)

# ---- scene / render settings (as saved in the file)
scene.frame_start = 1; scene.frame_end = 250; scene.frame_set(1)
scene.render.engine = 'BLENDER_EEVEE_NEXT'
scene.render.fps = 30
scene.cycles.use_denoising = False
scene.cycles.samples = 128
scene.cycles.sampling_pattern = 'TABULATED_SOBOL'
scene.cycles.use_adaptive_sampling = False
scene.cycles.use_light_tree = False
scene.view_settings.view_transform = 'Filmic'
bpy.context.view_layer.update()

# ---- added for rendering (the .blend has no active camera and no usable light): camera, sun
cam_auto = bpy.data.cameras.new('AutoCamera')
cam_auto.lens = 50.0
cam_auto.sensor_width = 36.0
cam_auto.clip_end = 1000.0
ob_auto_camera = bpy.data.objects.new('AutoCamera', cam_auto)
scene.collection.objects.link(ob_auto_camera)
ob_auto_camera.location = (0.371574, -0.445885, 0.297258)
ob_auto_camera.rotation_euler = (1.09748, -7.21219e-08, 0.694738)
scene.camera = ob_auto_camera
light_auto_sun = bpy.data.lights.new('AutoSun', 'SUN')
light_auto_sun.energy = 3.0
light_auto_sun.angle = 0.0523599
ob_auto_sun = bpy.data.objects.new('AutoSun', light_auto_sun)
scene.collection.objects.link(ob_auto_sun)
ob_auto_sun.rotation_euler = (0.872665, 0.174533, 0.523599)
bpy.context.view_layer.update()

